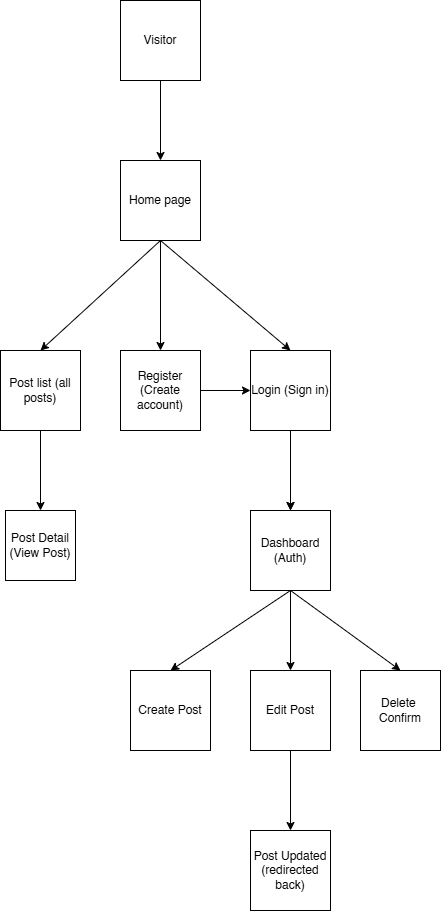

The diagram above was exported from draw.io. Its source (the exported page's mxGraphModel, read from the mxfile embedded in the PNG):
<mxGraphModel dx="578" dy="640" grid="1" gridSize="10" guides="1" tooltips="1" connect="1" arrows="1" fold="1" page="1" pageScale="1" pageWidth="850" pageHeight="1100" math="0" shadow="0">
  <root>
    <mxCell id="0" />
    <mxCell id="1" parent="0" />
    <mxCell id="ywz8uRLHrf0fon2uHtw5-3" edge="1" parent="1" source="ywz8uRLHrf0fon2uHtw5-1" style="edgeStyle=orthogonalEdgeStyle;rounded=0;orthogonalLoop=1;jettySize=auto;html=1;" target="ywz8uRLHrf0fon2uHtw5-2" value="">
      <mxGeometry relative="1" as="geometry" />
    </mxCell>
    <mxCell id="ywz8uRLHrf0fon2uHtw5-1" parent="1" style="whiteSpace=wrap;html=1;aspect=fixed;" value="Visitor" vertex="1">
      <mxGeometry height="80" width="80" x="150" y="230" as="geometry" />
    </mxCell>
    <mxCell id="ywz8uRLHrf0fon2uHtw5-5" edge="1" parent="1" source="ywz8uRLHrf0fon2uHtw5-2" style="edgeStyle=orthogonalEdgeStyle;rounded=0;orthogonalLoop=1;jettySize=auto;html=1;entryX=0.5;entryY=0;entryDx=0;entryDy=0;" target="ywz8uRLHrf0fon2uHtw5-9" value="">
      <mxGeometry relative="1" as="geometry">
        <mxPoint x="190" y="540" as="targetPoint" />
      </mxGeometry>
    </mxCell>
    <mxCell id="ywz8uRLHrf0fon2uHtw5-2" parent="1" style="whiteSpace=wrap;html=1;aspect=fixed;" value="Home page" vertex="1">
      <mxGeometry height="80" width="80" x="150" y="390" as="geometry" />
    </mxCell>
    <mxCell id="ywz8uRLHrf0fon2uHtw5-13" edge="1" parent="1" source="ywz8uRLHrf0fon2uHtw5-8" style="edgeStyle=orthogonalEdgeStyle;rounded=0;orthogonalLoop=1;jettySize=auto;html=1;" target="ywz8uRLHrf0fon2uHtw5-12" value="">
      <mxGeometry relative="1" as="geometry" />
    </mxCell>
    <mxCell id="ywz8uRLHrf0fon2uHtw5-8" parent="1" style="whiteSpace=wrap;html=1;aspect=fixed;" value="Post list (all posts)" vertex="1">
      <mxGeometry height="80" width="80" x="30" y="580" as="geometry" />
    </mxCell>
    <mxCell id="ywz8uRLHrf0fon2uHtw5-16" edge="1" parent="1" source="ywz8uRLHrf0fon2uHtw5-9" style="edgeStyle=orthogonalEdgeStyle;rounded=0;orthogonalLoop=1;jettySize=auto;html=1;exitX=1;exitY=0.5;exitDx=0;exitDy=0;entryX=0;entryY=0.5;entryDx=0;entryDy=0;" target="ywz8uRLHrf0fon2uHtw5-10">
      <mxGeometry relative="1" as="geometry" />
    </mxCell>
    <mxCell id="ywz8uRLHrf0fon2uHtw5-9" parent="1" style="whiteSpace=wrap;html=1;aspect=fixed;" value="Register (Create account)" vertex="1">
      <mxGeometry height="80" width="80" x="150" y="580" as="geometry" />
    </mxCell>
    <mxCell id="ywz8uRLHrf0fon2uHtw5-15" edge="1" parent="1" source="ywz8uRLHrf0fon2uHtw5-10" style="edgeStyle=orthogonalEdgeStyle;rounded=0;orthogonalLoop=1;jettySize=auto;html=1;" target="ywz8uRLHrf0fon2uHtw5-14" value="">
      <mxGeometry relative="1" as="geometry" />
    </mxCell>
    <mxCell id="ywz8uRLHrf0fon2uHtw5-27" edge="1" parent="1" source="ywz8uRLHrf0fon2uHtw5-10" style="edgeStyle=orthogonalEdgeStyle;rounded=0;orthogonalLoop=1;jettySize=auto;html=1;" target="ywz8uRLHrf0fon2uHtw5-14" value="">
      <mxGeometry relative="1" as="geometry" />
    </mxCell>
    <mxCell id="ywz8uRLHrf0fon2uHtw5-10" parent="1" style="whiteSpace=wrap;html=1;aspect=fixed;" value="Login (Sign in)" vertex="1">
      <mxGeometry height="80" width="80" x="280" y="580" as="geometry" />
    </mxCell>
    <mxCell id="ywz8uRLHrf0fon2uHtw5-12" parent="1" style="whiteSpace=wrap;html=1;aspect=fixed;" value="Post Detail (View Post)" vertex="1">
      <mxGeometry height="70" width="70" x="35" y="740" as="geometry" />
    </mxCell>
    <mxCell id="ywz8uRLHrf0fon2uHtw5-18" edge="1" parent="1" source="ywz8uRLHrf0fon2uHtw5-14" style="edgeStyle=orthogonalEdgeStyle;rounded=0;orthogonalLoop=1;jettySize=auto;html=1;" target="ywz8uRLHrf0fon2uHtw5-17" value="">
      <mxGeometry relative="1" as="geometry" />
    </mxCell>
    <mxCell id="ywz8uRLHrf0fon2uHtw5-14" parent="1" style="whiteSpace=wrap;html=1;aspect=fixed;" value="Dashboard (Auth)" vertex="1">
      <mxGeometry height="80" width="80" x="280" y="740" as="geometry" />
    </mxCell>
    <mxCell id="ywz8uRLHrf0fon2uHtw5-22" edge="1" parent="1" source="ywz8uRLHrf0fon2uHtw5-17" style="edgeStyle=orthogonalEdgeStyle;rounded=0;orthogonalLoop=1;jettySize=auto;html=1;" target="ywz8uRLHrf0fon2uHtw5-21" value="">
      <mxGeometry relative="1" as="geometry" />
    </mxCell>
    <mxCell id="ywz8uRLHrf0fon2uHtw5-17" parent="1" style="whiteSpace=wrap;html=1;aspect=fixed;" value="Edit Post" vertex="1">
      <mxGeometry height="80" width="80" x="280" y="900" as="geometry" />
    </mxCell>
    <mxCell id="ywz8uRLHrf0fon2uHtw5-19" parent="1" style="whiteSpace=wrap;html=1;aspect=fixed;" value="Create Post" vertex="1">
      <mxGeometry height="80" width="80" x="160" y="900" as="geometry" />
    </mxCell>
    <mxCell id="ywz8uRLHrf0fon2uHtw5-20" parent="1" style="whiteSpace=wrap;html=1;aspect=fixed;" value="Delete&amp;nbsp; Confirm" vertex="1">
      <mxGeometry height="80" width="80" x="390" y="900" as="geometry" />
    </mxCell>
    <mxCell id="ywz8uRLHrf0fon2uHtw5-21" parent="1" style="whiteSpace=wrap;html=1;aspect=fixed;" value="Post Updated (redirected back)" vertex="1">
      <mxGeometry height="80" width="80" x="280" y="1060" as="geometry" />
    </mxCell>
    <mxCell id="ywz8uRLHrf0fon2uHtw5-23" edge="1" parent="1" source="ywz8uRLHrf0fon2uHtw5-14" style="endArrow=classic;html=1;rounded=0;entryX=0.5;entryY=0;entryDx=0;entryDy=0;exitX=0.5;exitY=1;exitDx=0;exitDy=0;" target="ywz8uRLHrf0fon2uHtw5-19" value="">
      <mxGeometry height="50" relative="1" width="50" as="geometry">
        <Array as="points" />
        <mxPoint x="320" y="850" as="sourcePoint" />
        <mxPoint x="370" y="800" as="targetPoint" />
      </mxGeometry>
    </mxCell>
    <mxCell id="ywz8uRLHrf0fon2uHtw5-24" edge="1" parent="1" source="ywz8uRLHrf0fon2uHtw5-14" style="endArrow=classic;html=1;rounded=0;entryX=0.5;entryY=0;entryDx=0;entryDy=0;exitX=0.5;exitY=1;exitDx=0;exitDy=0;" target="ywz8uRLHrf0fon2uHtw5-20" value="">
      <mxGeometry height="50" relative="1" width="50" as="geometry">
        <Array as="points" />
        <mxPoint x="320" y="830" as="sourcePoint" />
        <mxPoint x="210" y="910" as="targetPoint" />
      </mxGeometry>
    </mxCell>
    <mxCell id="ywz8uRLHrf0fon2uHtw5-26" edge="1" parent="1" source="ywz8uRLHrf0fon2uHtw5-2" style="endArrow=classic;html=1;rounded=0;entryX=0.5;entryY=0;entryDx=0;entryDy=0;exitX=0.5;exitY=1;exitDx=0;exitDy=0;" target="ywz8uRLHrf0fon2uHtw5-10" value="">
      <mxGeometry height="50" relative="1" width="50" as="geometry">
        <Array as="points" />
        <mxPoint x="310" y="680" as="sourcePoint" />
        <mxPoint x="420" y="760" as="targetPoint" />
      </mxGeometry>
    </mxCell>
    <mxCell id="ywz8uRLHrf0fon2uHtw5-28" edge="1" parent="1" source="ywz8uRLHrf0fon2uHtw5-2" style="endArrow=classic;html=1;rounded=0;entryX=0.5;entryY=0;entryDx=0;entryDy=0;exitX=0.5;exitY=1;exitDx=0;exitDy=0;" target="ywz8uRLHrf0fon2uHtw5-8" value="">
      <mxGeometry height="50" relative="1" width="50" as="geometry">
        <Array as="points" />
        <mxPoint x="200" y="480" as="sourcePoint" />
        <mxPoint x="330" y="590" as="targetPoint" />
      </mxGeometry>
    </mxCell>
  </root>
</mxGraphModel>